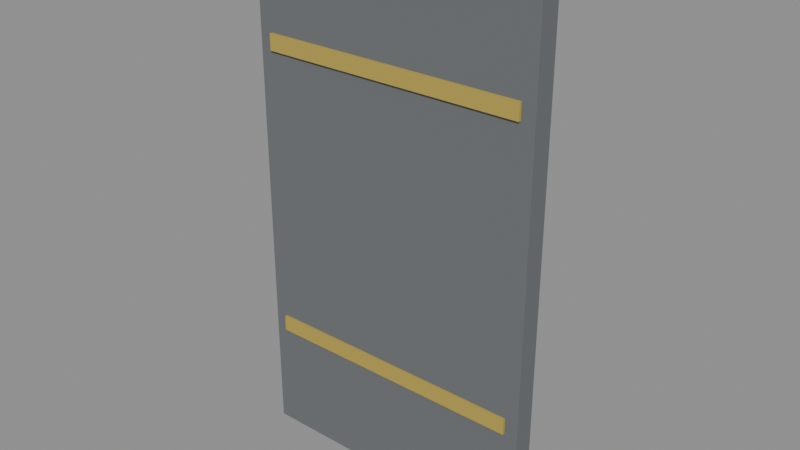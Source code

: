 # Source: door.blend  (saved by Blender 5.3.31; exported with 4.5.12 LTS)
import bpy
from mathutils import Matrix  # noqa: F401  (used for matrix-valued properties, if any)

bpy.ops.wm.read_factory_settings(use_empty=True)
scene = bpy.context.scene
scene.name = 'Scene'

# ---- materials (node trees are filled in below, after node groups)
mat_6a6e70 = bpy.data.materials.new('#6a6e70')
mat_6a6e70.use_backface_culling = True
mat_6a6e70.diffuse_color = (0.1441, 0.1559, 0.162, 1.0)
mat_b9a24a = bpy.data.materials.new('#b9a24a')
mat_b9a24a.use_backface_culling = True
mat_b9a24a.diffuse_color = (0.4851, 0.3613, 0.06848, 1.0)
mat_b9a24a_metal_0_8_rough_0_3 = bpy.data.materials.new('#b9a24a metal 0.8 rough 0.3')
mat_b9a24a_metal_0_8_rough_0_3.use_backface_culling = True
mat_b9a24a_metal_0_8_rough_0_3.diffuse_color = (0.4851, 0.3613, 0.06848, 1.0)

# ---- material node trees
mat_6a6e70.use_nodes = True; mat_6a6e70.node_tree.nodes.clear()
_N = mat_6a6e70.node_tree.nodes; _L = mat_6a6e70.node_tree.links
n0 = _N.new('ShaderNodeBsdfPrincipled'); n0.name = 'Principled BSDF'; n0.location = (-200, 100)
n0.inputs[0].default_value = (0.1441, 0.1559, 0.162, 1.0)
n0.inputs[2].default_value = 0.9
n0.inputs[10].default_value = 0.005
n1 = _N.new('ShaderNodeOutputMaterial'); n1.name = 'Material Output'; n1.location = (200, 100)
_L.new(n0.outputs[0], n1.inputs[0])
n1.is_active_output = True
mat_b9a24a.use_nodes = True; mat_b9a24a.node_tree.nodes.clear()
_N = mat_b9a24a.node_tree.nodes; _L = mat_b9a24a.node_tree.links
n0 = _N.new('ShaderNodeBsdfPrincipled'); n0.name = 'Principled BSDF'; n0.location = (-200, 100)
n0.inputs[0].default_value = (0.4851, 0.3613, 0.06848, 1.0)
n0.inputs[2].default_value = 0.9
n0.inputs[10].default_value = 0.005
n1 = _N.new('ShaderNodeOutputMaterial'); n1.name = 'Material Output'; n1.location = (200, 100)
_L.new(n0.outputs[0], n1.inputs[0])
n1.is_active_output = True
mat_b9a24a_metal_0_8_rough_0_3.use_nodes = True; mat_b9a24a_metal_0_8_rough_0_3.node_tree.nodes.clear()
_N = mat_b9a24a_metal_0_8_rough_0_3.node_tree.nodes; _L = mat_b9a24a_metal_0_8_rough_0_3.node_tree.links
n0 = _N.new('ShaderNodeBsdfPrincipled'); n0.name = 'Principled BSDF'; n0.location = (-200, 100)
n0.inputs[0].default_value = (0.4851, 0.3613, 0.06848, 1.0)
n0.inputs[1].default_value = 0.8
n0.inputs[2].default_value = 0.3
n0.inputs[10].default_value = 0.005
n1 = _N.new('ShaderNodeOutputMaterial'); n1.name = 'Material Output'; n1.location = (200, 100)
_L.new(n0.outputs[0], n1.inputs[0])
n1.is_active_output = True

# ---- meshes
me_6a6e70 = bpy.data.meshes.new('#6a6e70')
me_6a6e70.from_pydata([(0.0, 0.04, -1.0), (0.0, -0.04, -1.0), (0.0, 0.04, 1.0), (0.0, -0.04, 1.0), (1.1, 0.04, -1.0), (1.1, -0.04, -1.0), (1.1, 0.04, 1.0), (1.1, -0.04, 1.0)], [], [(0, 1, 3, 2), (2, 3, 7, 6), (6, 7, 5, 4), (4, 5, 1, 0), (2, 6, 4, 0), (7, 3, 1, 5)])
me_6a6e70.materials.append(mat_6a6e70)
me_6a6e70.update()
me_b9a24a = bpy.data.meshes.new('#b9a24a')
me_b9a24a.from_pydata([(0.05, 0.05, 0.52), (0.05, -0.05, 0.52), (0.05, 0.05, 0.58), (0.05, -0.05, 0.58), (1.05, 0.05, 0.52), (1.05, -0.05, 0.52), (1.05, 0.05, 0.58), (1.05, -0.05, 0.58), (0.05, 0.05, -0.58), (0.05, -0.05, -0.58), (0.05, 0.05, -0.52), (0.05, -0.05, -0.52), (1.05, 0.05, -0.58), (1.05, -0.05, -0.58), (1.05, 0.05, -0.52), (1.05, -0.05, -0.52)], [], [(0, 1, 3, 2), (2, 3, 7, 6), (6, 7, 5, 4), (4, 5, 1, 0), (2, 6, 4, 0), (7, 3, 1, 5), (8, 9, 11, 10), (10, 11, 15, 14), (14, 15, 13, 12), (12, 13, 9, 8), (10, 14, 12, 8), (15, 11, 9, 13)])
me_b9a24a.materials.append(mat_b9a24a)
me_b9a24a.update()
me_b9a24a_metal_0_8_rough_0_3 = bpy.data.meshes.new('#b9a24a metal 0.8 rough 0.3')
me_b9a24a_metal_0_8_rough_0_3.from_pydata([(0.95, 0.1, 0.05), (0.95, 0.04, 0.05), (0.9794, 0.1, 0.04045), (0.9794, 0.04, 0.04045), (0.9976, 0.1, 0.01545), (0.9976, 0.04, 0.01545), (0.9976, 0.1, -0.01545), (0.9976, 0.04, -0.01545), (0.9794, 0.1, -0.04045), (0.9794, 0.04, -0.04045), (0.95, 0.1, -0.05), (0.95, 0.04, -0.05), (0.9206, 0.1, -0.04045), (0.9206, 0.04, -0.04045), (0.9024, 0.1, -0.01545), (0.9024, 0.04, -0.01545), (0.9024, 0.1, 0.01545), (0.9024, 0.04, 0.01545), (0.9206, 0.1, 0.04045), (0.9206, 0.04, 0.04045)], [], [(0, 1, 3, 2), (2, 3, 5, 4), (4, 5, 7, 6), (6, 7, 9, 8), (8, 9, 11, 10), (10, 11, 13, 12), (12, 13, 15, 14), (14, 15, 17, 16), (3, 1, 19, 17, 15, 13, 11, 9, 7, 5), (16, 17, 19, 18), (18, 19, 1, 0), (0, 2, 4, 6, 8, 10, 12, 14, 16, 18)])
me_b9a24a_metal_0_8_rough_0_3.polygons.foreach_set('use_smooth', [1, 1, 1, 1, 1, 1, 1, 1, 0, 1, 1, 0])
_k = set([(0, 2), (0, 18), (1, 3), (1, 19), (2, 4), (3, 5), (4, 6), (5, 7), (6, 8), (7, 9), (8, 10), (9, 11), (10, 12), (11, 13), (12, 14), (13, 15), (14, 16), (15, 17), (16, 18), (17, 19)])
me_b9a24a_metal_0_8_rough_0_3.attributes.new('sharp_edge', 'BOOLEAN', 'EDGE').data.foreach_set('value', [ (min(e.vertices), max(e.vertices)) in _k for e in me_b9a24a_metal_0_8_rough_0_3.edges])
me_b9a24a_metal_0_8_rough_0_3.materials.append(mat_b9a24a_metal_0_8_rough_0_3)
me_b9a24a_metal_0_8_rough_0_3.update()

# ---- objects
ob_6a6e70 = bpy.data.objects.new('#6a6e70', me_6a6e70)
ob_b9a24a = bpy.data.objects.new('#b9a24a', me_b9a24a)
ob_b9a24a_metal_0_8_rough_0_3 = bpy.data.objects.new('#b9a24a metal 0.8 rough 0.3', me_b9a24a_metal_0_8_rough_0_3)

# ---- transforms, parenting, visibility, modifiers, constraints
ob_6a6e70.location = (0.0, 0.0, 0.0)
ob_b9a24a.location = (0.0, 0.0, 0.0)
ob_b9a24a_metal_0_8_rough_0_3.location = (0.0, 0.0, 0.0)

# ---- collection membership
scene.collection.objects.link(ob_6a6e70)
scene.collection.objects.link(ob_b9a24a)
scene.collection.objects.link(ob_b9a24a_metal_0_8_rough_0_3)

# ---- scene / render settings (as saved in the file)
scene.frame_start = 1; scene.frame_end = 250; scene.frame_set(1)
scene.render.engine = 'BLENDER_EEVEE_NEXT'
scene.render.bake_bias = 0.0
scene.render.bake_samples = 0
scene.render.compositor_device = 'GPU'
scene.eevee.use_volume_custom_range = False
scene.eevee.fast_gi_thickness_near = 0.1
scene.eevee.fast_gi_thickness_far = 0.0
scene.eevee.ray_tracing_options.screen_trace_thickness = 0.1
bpy.context.view_layer.update()

# ---- added for rendering (the .blend has no active camera and no usable light): camera, sun + grey world if the file has none
cam_auto = bpy.data.cameras.new('AutoCamera')
cam_auto.lens = 50.0
cam_auto.sensor_width = 36.0
cam_auto.clip_end = 1000.0
ob_auto_camera = bpy.data.objects.new('AutoCamera', cam_auto)
scene.collection.objects.link(ob_auto_camera)
ob_auto_camera.location = (2.66642, -2.5147, 1.69314)
ob_auto_camera.rotation_euler = (1.09748, -7.21219e-08, 0.694738)
scene.camera = ob_auto_camera
light_auto_sun = bpy.data.lights.new('AutoSun', 'SUN')
light_auto_sun.energy = 3.0
light_auto_sun.angle = 0.0523599
ob_auto_sun = bpy.data.objects.new('AutoSun', light_auto_sun)
scene.collection.objects.link(ob_auto_sun)
ob_auto_sun.rotation_euler = (0.872665, 0.174533, 0.523599)
if scene.world is None:
    world_auto = bpy.data.worlds.new('AutoWorld')
    world_auto.color = (0.3, 0.3, 0.3)
    scene.world = world_auto
bpy.context.view_layer.update()
